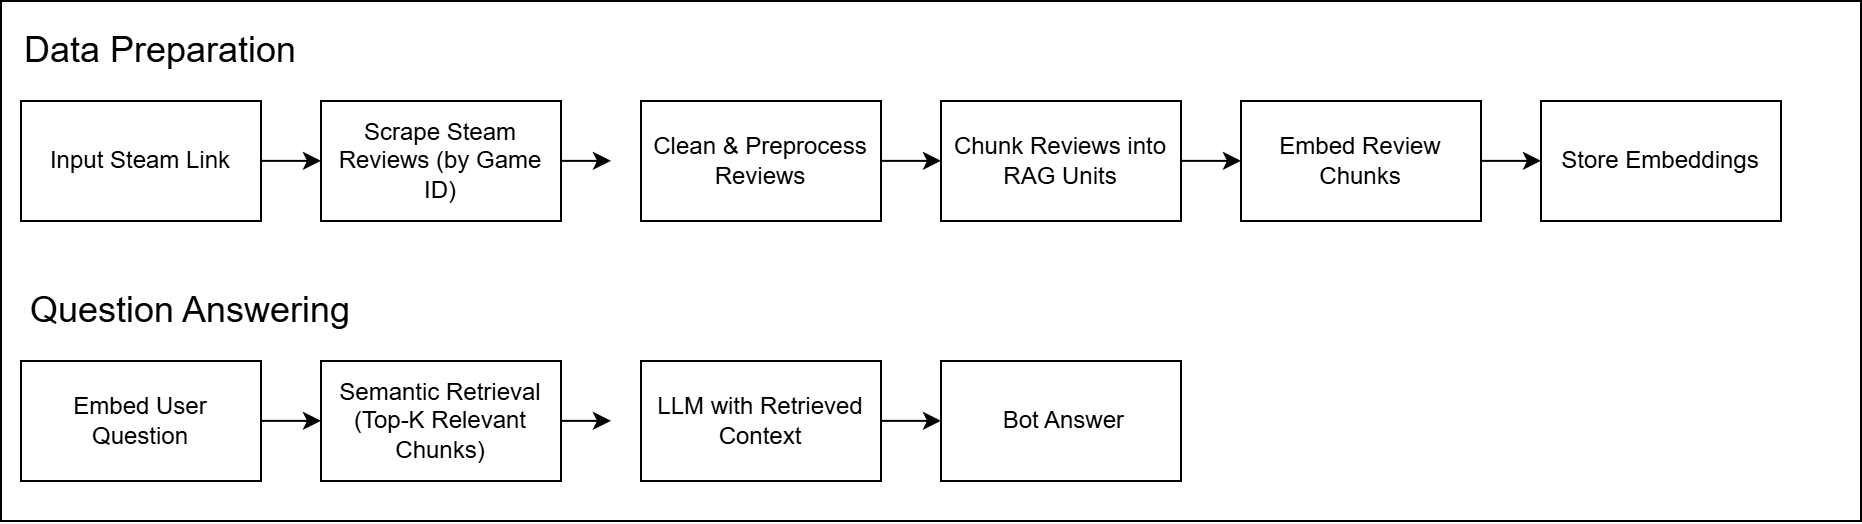

The diagram above was exported from draw.io. Its source (the exported page's mxGraphModel, read from the mxfile embedded in the PNG):
<mxGraphModel dx="1307" dy="547" grid="1" gridSize="10" guides="1" tooltips="1" connect="1" arrows="1" fold="1" page="1" pageScale="1" pageWidth="850" pageHeight="1100" math="0" shadow="0">
  <root>
    <mxCell id="0" />
    <mxCell id="1" parent="0" />
    <mxCell id="2" parent="1" style="rounded=0;whiteSpace=wrap;html=1;" value="" vertex="1">
      <mxGeometry height="260" width="930" x="30" y="40" as="geometry" />
    </mxCell>
    <mxCell id="3" edge="1" parent="1" source="4" style="edgeStyle=orthogonalEdgeStyle;rounded=0;orthogonalLoop=1;jettySize=auto;html=1;" target="6" value="">
      <mxGeometry relative="1" as="geometry" />
    </mxCell>
    <mxCell id="4" parent="1" style="rounded=0;whiteSpace=wrap;html=1;" value="Input Steam Link" vertex="1">
      <mxGeometry height="60" width="120" x="40" y="90" as="geometry" />
    </mxCell>
    <mxCell id="5" edge="1" parent="1" source="6" style="edgeStyle=orthogonalEdgeStyle;rounded=0;orthogonalLoop=1;jettySize=auto;html=1;" value="">
      <mxGeometry relative="1" as="geometry">
        <mxPoint x="335" y="119.94117647058818" as="targetPoint" />
      </mxGeometry>
    </mxCell>
    <mxCell id="6" parent="1" style="rounded=0;whiteSpace=wrap;html=1;" value="Scrape Steam Reviews (by Game ID)" vertex="1">
      <mxGeometry height="60" width="120" x="190" y="90" as="geometry" />
    </mxCell>
    <mxCell id="7" edge="1" parent="1" source="8" style="edgeStyle=orthogonalEdgeStyle;rounded=0;orthogonalLoop=1;jettySize=auto;html=1;" target="10" value="">
      <mxGeometry relative="1" as="geometry" />
    </mxCell>
    <mxCell id="8" parent="1" style="rounded=0;whiteSpace=wrap;html=1;" value="&lt;div&gt;Clean &amp;amp; Preprocess Reviews&lt;/div&gt;" vertex="1">
      <mxGeometry height="60" width="120" x="350" y="90" as="geometry" />
    </mxCell>
    <mxCell id="9" edge="1" parent="1" source="10" style="edgeStyle=orthogonalEdgeStyle;rounded=0;orthogonalLoop=1;jettySize=auto;html=1;" target="12" value="">
      <mxGeometry relative="1" as="geometry" />
    </mxCell>
    <mxCell id="10" parent="1" style="rounded=0;whiteSpace=wrap;html=1;" value="&lt;div&gt;Chunk Reviews into RAG Units&lt;/div&gt;" vertex="1">
      <mxGeometry height="60" width="120" x="500" y="90" as="geometry" />
    </mxCell>
    <mxCell id="11" edge="1" parent="1" source="12" style="edgeStyle=orthogonalEdgeStyle;rounded=0;orthogonalLoop=1;jettySize=auto;html=1;" target="13" value="">
      <mxGeometry relative="1" as="geometry" />
    </mxCell>
    <mxCell id="12" parent="1" style="rounded=0;whiteSpace=wrap;html=1;" value="&lt;div&gt;Embed Review Chunks&lt;/div&gt;" vertex="1">
      <mxGeometry height="60" width="120" x="650" y="90" as="geometry" />
    </mxCell>
    <mxCell id="13" parent="1" style="rounded=0;whiteSpace=wrap;html=1;" value="&lt;div&gt;Store Embeddings&lt;/div&gt;" vertex="1">
      <mxGeometry height="60" width="120" x="800" y="90" as="geometry" />
    </mxCell>
    <mxCell id="14" edge="1" parent="1" source="15" style="edgeStyle=orthogonalEdgeStyle;rounded=0;orthogonalLoop=1;jettySize=auto;html=1;" target="17" value="">
      <mxGeometry relative="1" as="geometry" />
    </mxCell>
    <mxCell id="15" parent="1" style="rounded=0;whiteSpace=wrap;html=1;" value="Embed User Question" vertex="1">
      <mxGeometry height="60" width="120" x="40" y="220" as="geometry" />
    </mxCell>
    <mxCell id="16" edge="1" parent="1" source="17" style="edgeStyle=orthogonalEdgeStyle;rounded=0;orthogonalLoop=1;jettySize=auto;html=1;" value="">
      <mxGeometry relative="1" as="geometry">
        <mxPoint x="335" y="249.94117647058818" as="targetPoint" />
      </mxGeometry>
    </mxCell>
    <mxCell id="17" parent="1" style="rounded=0;whiteSpace=wrap;html=1;" value="Semantic Retrieval (Top-K Relevant Chunks)" vertex="1">
      <mxGeometry height="60" width="120" x="190" y="220" as="geometry" />
    </mxCell>
    <mxCell id="18" edge="1" parent="1" source="19" style="edgeStyle=orthogonalEdgeStyle;rounded=0;orthogonalLoop=1;jettySize=auto;html=1;" target="20" value="">
      <mxGeometry relative="1" as="geometry" />
    </mxCell>
    <mxCell id="19" parent="1" style="rounded=0;whiteSpace=wrap;html=1;" value="&lt;div&gt;LLM with Retrieved Context&lt;/div&gt;" vertex="1">
      <mxGeometry height="60" width="120" x="350" y="220" as="geometry" />
    </mxCell>
    <mxCell id="20" parent="1" style="rounded=0;whiteSpace=wrap;html=1;" value="&lt;div&gt;&amp;nbsp;Bot Answer&lt;/div&gt;" vertex="1">
      <mxGeometry height="60" width="120" x="500" y="220" as="geometry" />
    </mxCell>
    <mxCell id="21" parent="1" style="text;html=1;whiteSpace=wrap;strokeColor=none;fillColor=none;align=center;verticalAlign=middle;rounded=0;" value="&lt;font style=&quot;font-size: 18px;&quot;&gt;Data Preparation&lt;/font&gt;" vertex="1">
      <mxGeometry height="30" width="140" x="40" y="50" as="geometry" />
    </mxCell>
    <mxCell id="22" parent="1" style="text;html=1;whiteSpace=wrap;strokeColor=none;fillColor=none;align=center;verticalAlign=middle;rounded=0;" value="&lt;span style=&quot;font-size: 18px;&quot;&gt;Question Answering&lt;/span&gt;" vertex="1">
      <mxGeometry height="30" width="170" x="40" y="180" as="geometry" />
    </mxCell>
  </root>
</mxGraphModel>